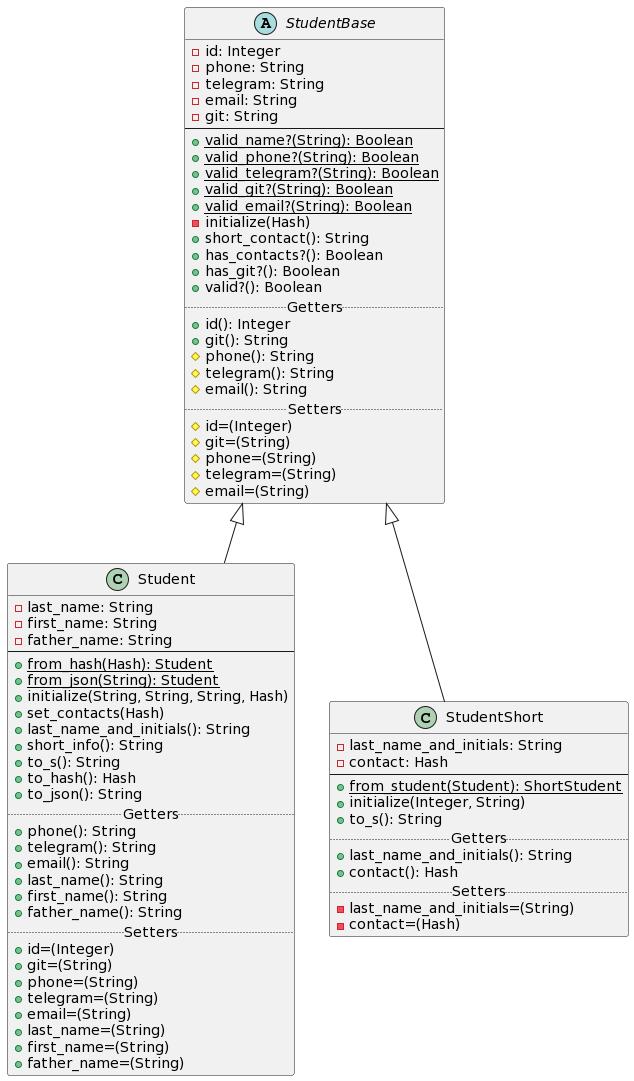

The diagram above was rendered by PlantUML. Its source (embedded in the PNG):
@startuml
'https://plantuml.com/class-diagram

abstract class StudentBase {
    -id: Integer
    -phone: String
    -telegram: String
    -email: String
    -git: String
    --
    +{static}valid_name?(String): Boolean
    +{static}valid_phone?(String): Boolean
    +{static}valid_telegram?(String): Boolean
    +{static}valid_git?(String): Boolean
    +{static}valid_email?(String): Boolean
    -initialize(Hash)
    +short_contact(): String
    +has_contacts?(): Boolean
    +has_git?(): Boolean
    +valid?(): Boolean
    .. Getters ..
    +id(): Integer
    +git(): String
    #phone(): String
    #telegram(): String
    #email(): String
    .. Setters ..
    #id=(Integer)
    #git=(String)
    #phone=(String)
    #telegram=(String)
    #email=(String)
}

class Student extends StudentBase {
    -last_name: String
    -first_name: String
    -father_name: String
    --
    +{static}from_hash(Hash): Student
    +{static}from_json(String): Student
    +initialize(String, String, String, Hash)
    +set_contacts(Hash)
    +last_name_and_initials(): String
    +short_info(): String
    +to_s(): String
    +to_hash(): Hash
    +to_json(): String
    .. Getters ..
    +phone(): String
    +telegram(): String
    +email(): String
    +last_name(): String
    +first_name(): String
    +father_name(): String
    .. Setters ..
    +id=(Integer)
    +git=(String)
    +phone=(String)
    +telegram=(String)
    +email=(String)
    +last_name=(String)
    +first_name=(String)
    +father_name=(String)
}

class StudentShort extends StudentBase {
    -last_name_and_initials: String
    -contact: Hash
    --
    +{static}from_student(Student): ShortStudent
    +initialize(Integer, String)
    +to_s(): String
    .. Getters ..
    +last_name_and_initials(): String
    +contact(): Hash
    .. Setters ..
    -last_name_and_initials=(String)
    -contact=(Hash)
}
@enduml